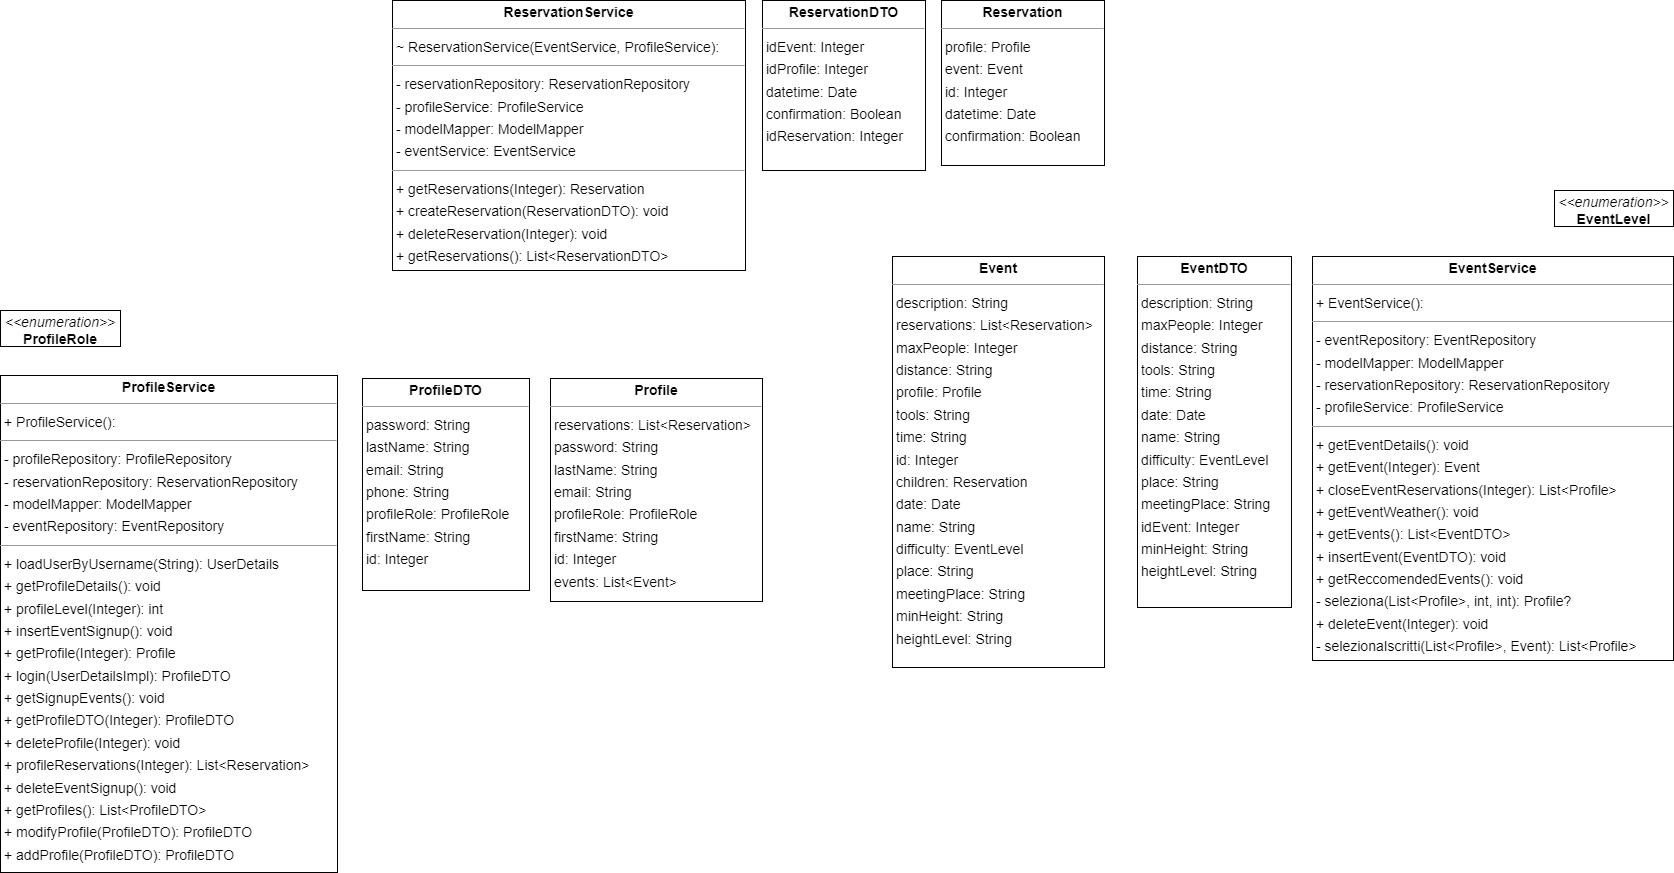

The diagram above was exported from draw.io. Its source (the exported page's mxGraphModel, read from the mxfile embedded in the PNG):
<mxGraphModel dx="1594" dy="812" grid="1" gridSize="10" guides="1" tooltips="1" connect="1" arrows="1" fold="1" page="0" pageScale="1" pageWidth="827" pageHeight="1169" background="none" math="0" shadow="0">
  <root>
    <mxCell id="0" />
    <mxCell id="1" parent="0" />
    <mxCell id="node2" value="&lt;p style=&quot;margin:0px;margin-top:4px;text-align:center;&quot;&gt;&lt;b&gt;Event&lt;/b&gt;&lt;/p&gt;&lt;hr size=&quot;1&quot;/&gt;&lt;p style=&quot;margin:0 0 0 4px;line-height:1.6;&quot;&gt; description: String&lt;br/&gt; reservations: List&amp;lt;Reservation&amp;gt;&lt;br/&gt; maxPeople: Integer&lt;br/&gt; distance: String&lt;br/&gt; profile: Profile&lt;br/&gt; tools: String&lt;br/&gt; time: String&lt;br/&gt; id: Integer&lt;br/&gt; children: Reservation&lt;br/&gt; date: Date&lt;br/&gt; name: String&lt;br/&gt; difficulty: EventLevel&lt;br/&gt; place: String&lt;br/&gt; meetingPlace: String&lt;br/&gt; minHeight: String&lt;br/&gt; heightLevel: String&lt;/p&gt;" style="verticalAlign=top;align=left;overflow=fill;fontSize=14;fontFamily=Helvetica;html=1;rounded=0;shadow=0;comic=0;labelBackgroundColor=none;strokeWidth=1;" parent="1" vertex="1">
      <mxGeometry x="130" y="236" width="212" height="411" as="geometry" />
    </mxCell>
    <mxCell id="node7" value="&lt;p style=&quot;margin:0px;margin-top:4px;text-align:center;&quot;&gt;&lt;b&gt;EventDTO&lt;/b&gt;&lt;/p&gt;&lt;hr size=&quot;1&quot;/&gt;&lt;p style=&quot;margin:0 0 0 4px;line-height:1.6;&quot;&gt; description: String&lt;br/&gt; maxPeople: Integer&lt;br/&gt; distance: String&lt;br/&gt; tools: String&lt;br/&gt; time: String&lt;br/&gt; date: Date&lt;br/&gt; name: String&lt;br/&gt; difficulty: EventLevel&lt;br/&gt; place: String&lt;br/&gt; meetingPlace: String&lt;br/&gt; idEvent: Integer&lt;br/&gt; minHeight: String&lt;br/&gt; heightLevel: String&lt;/p&gt;" style="verticalAlign=top;align=left;overflow=fill;fontSize=14;fontFamily=Helvetica;html=1;rounded=0;shadow=0;comic=0;labelBackgroundColor=none;strokeWidth=1;" parent="1" vertex="1">
      <mxGeometry x="375" y="236" width="154" height="351" as="geometry" />
    </mxCell>
    <mxCell id="node8" value="&lt;p style=&quot;margin:0px;margin-top:4px;text-align:center;&quot;&gt;&lt;i&gt;&amp;lt;&amp;lt;enumeration&amp;gt;&amp;gt;&lt;/i&gt;&lt;br/&gt;&lt;b&gt;EventLevel&lt;/b&gt;&lt;/p&gt;&lt;hr size=&quot;1&quot;/&gt;" style="verticalAlign=top;align=left;overflow=fill;fontSize=14;fontFamily=Helvetica;html=1;rounded=0;shadow=0;comic=0;labelBackgroundColor=none;strokeWidth=1;" parent="1" vertex="1">
      <mxGeometry x="792" y="170" width="119" height="36" as="geometry" />
    </mxCell>
    <mxCell id="node16" value="&lt;p style=&quot;margin:0px;margin-top:4px;text-align:center;&quot;&gt;&lt;b&gt;Profile&lt;/b&gt;&lt;/p&gt;&lt;hr size=&quot;1&quot;/&gt;&lt;p style=&quot;margin:0 0 0 4px;line-height:1.6;&quot;&gt; reservations: List&amp;lt;Reservation&amp;gt;&lt;br/&gt; password: String&lt;br/&gt; lastName: String&lt;br/&gt; email: String&lt;br/&gt; profileRole: ProfileRole&lt;br/&gt; firstName: String&lt;br/&gt; id: Integer&lt;br/&gt; events: List&amp;lt;Event&amp;gt;&lt;/p&gt;" style="verticalAlign=top;align=left;overflow=fill;fontSize=14;fontFamily=Helvetica;html=1;rounded=0;shadow=0;comic=0;labelBackgroundColor=none;strokeWidth=1;" parent="1" vertex="1">
      <mxGeometry x="-212" y="358" width="212" height="223" as="geometry" />
    </mxCell>
    <mxCell id="node10" value="&lt;p style=&quot;margin:0px;margin-top:4px;text-align:center;&quot;&gt;&lt;b&gt;ProfileDTO&lt;/b&gt;&lt;/p&gt;&lt;hr size=&quot;1&quot;/&gt;&lt;p style=&quot;margin:0 0 0 4px;line-height:1.6;&quot;&gt; password: String&lt;br/&gt; lastName: String&lt;br/&gt; email: String&lt;br/&gt; phone: String&lt;br/&gt; profileRole: ProfileRole&lt;br/&gt; firstName: String&lt;br/&gt; id: Integer&lt;/p&gt;" style="verticalAlign=top;align=left;overflow=fill;fontSize=14;fontFamily=Helvetica;html=1;rounded=0;shadow=0;comic=0;labelBackgroundColor=none;strokeWidth=1;" parent="1" vertex="1">
      <mxGeometry x="-400" y="358" width="167" height="212" as="geometry" />
    </mxCell>
    <mxCell id="node9" value="&lt;p style=&quot;margin:0px;margin-top:4px;text-align:center;&quot;&gt;&lt;i&gt;&amp;lt;&amp;lt;enumeration&amp;gt;&amp;gt;&lt;/i&gt;&lt;br/&gt;&lt;b&gt;ProfileRole&lt;/b&gt;&lt;/p&gt;&lt;hr size=&quot;1&quot;/&gt;" style="verticalAlign=top;align=left;overflow=fill;fontSize=14;fontFamily=Helvetica;html=1;rounded=0;shadow=0;comic=0;labelBackgroundColor=none;strokeWidth=1;" parent="1" vertex="1">
      <mxGeometry x="-762" y="290" width="120" height="36" as="geometry" />
    </mxCell>
    <mxCell id="node3" value="&lt;p style=&quot;margin:0px;margin-top:4px;text-align:center;&quot;&gt;&lt;b&gt;Reservation&lt;/b&gt;&lt;/p&gt;&lt;hr size=&quot;1&quot;/&gt;&lt;p style=&quot;margin:0 0 0 4px;line-height:1.6;&quot;&gt; profile: Profile&lt;br/&gt; event: Event&lt;br/&gt; id: Integer&lt;br/&gt; datetime: Date&lt;br/&gt; confirmation: Boolean&lt;/p&gt;" style="verticalAlign=top;align=left;overflow=fill;fontSize=14;fontFamily=Helvetica;html=1;rounded=0;shadow=0;comic=0;labelBackgroundColor=none;strokeWidth=1;" parent="1" vertex="1">
      <mxGeometry x="179" y="-20" width="163" height="165" as="geometry" />
    </mxCell>
    <mxCell id="node20" value="&lt;p style=&quot;margin:0px;margin-top:4px;text-align:center;&quot;&gt;&lt;b&gt;ReservationDTO&lt;/b&gt;&lt;/p&gt;&lt;hr size=&quot;1&quot;/&gt;&lt;p style=&quot;margin:0 0 0 4px;line-height:1.6;&quot;&gt; idEvent: Integer&lt;br/&gt; idProfile: Integer&lt;br/&gt; datetime: Date&lt;br/&gt; confirmation: Boolean&lt;br/&gt; idReservation: Integer&lt;/p&gt;" style="verticalAlign=top;align=left;overflow=fill;fontSize=14;fontFamily=Helvetica;html=1;rounded=0;shadow=0;comic=0;labelBackgroundColor=none;strokeWidth=1;" parent="1" vertex="1">
      <mxGeometry y="-20" width="163" height="170" as="geometry" />
    </mxCell>
    <mxCell id="qR2EtemaDaLYl9R37Fn3-6" value="&lt;p style=&quot;margin:0px;margin-top:4px;text-align:center;&quot;&gt;&lt;b&gt;ReservationService&lt;/b&gt;&lt;/p&gt;&lt;hr size=&quot;1&quot;/&gt;&lt;p style=&quot;margin:0 0 0 4px;line-height:1.6;&quot;&gt;~ ReservationService(EventService, ProfileService): &lt;/p&gt;&lt;hr size=&quot;1&quot;/&gt;&lt;p style=&quot;margin:0 0 0 4px;line-height:1.6;&quot;&gt;- reservationRepository: ReservationRepository&lt;br/&gt;- profileService: ProfileService&lt;br/&gt;- modelMapper: ModelMapper&lt;br/&gt;- eventService: EventService&lt;/p&gt;&lt;hr size=&quot;1&quot;/&gt;&lt;p style=&quot;margin:0 0 0 4px;line-height:1.6;&quot;&gt;+ getReservations(Integer): Reservation&lt;br/&gt;+ createReservation(ReservationDTO): void&lt;br/&gt;+ deleteReservation(Integer): void&lt;br/&gt;+ getReservations(): List&amp;lt;ReservationDTO&amp;gt;&lt;/p&gt;" style="verticalAlign=top;align=left;overflow=fill;fontSize=14;fontFamily=Helvetica;html=1;rounded=0;shadow=0;comic=0;labelBackgroundColor=none;strokeWidth=1;" parent="1" vertex="1">
      <mxGeometry x="-370" y="-20" width="353" height="270" as="geometry" />
    </mxCell>
    <mxCell id="qR2EtemaDaLYl9R37Fn3-12" value="&lt;p style=&quot;margin:0px;margin-top:4px;text-align:center;&quot;&gt;&lt;b&gt;EventService&lt;/b&gt;&lt;/p&gt;&lt;hr size=&quot;1&quot;/&gt;&lt;p style=&quot;margin:0 0 0 4px;line-height:1.6;&quot;&gt;+ EventService(): &lt;/p&gt;&lt;hr size=&quot;1&quot;/&gt;&lt;p style=&quot;margin:0 0 0 4px;line-height:1.6;&quot;&gt;- eventRepository: EventRepository&lt;br/&gt;- modelMapper: ModelMapper&lt;br/&gt;- reservationRepository: ReservationRepository&lt;br/&gt;- profileService: ProfileService&lt;/p&gt;&lt;hr size=&quot;1&quot;/&gt;&lt;p style=&quot;margin:0 0 0 4px;line-height:1.6;&quot;&gt;+ getEventDetails(): void&lt;br/&gt;+ getEvent(Integer): Event&lt;br/&gt;+ closeEventReservations(Integer): List&amp;lt;Profile&amp;gt;&lt;br/&gt;+ getEventWeather(): void&lt;br/&gt;+ getEvents(): List&amp;lt;EventDTO&amp;gt;&lt;br/&gt;+ insertEvent(EventDTO): void&lt;br/&gt;+ getReccomendedEvents(): void&lt;br/&gt;- seleziona(List&amp;lt;Profile&amp;gt;, int, int): Profile?&lt;br/&gt;+ deleteEvent(Integer): void&lt;br/&gt;- selezionaIscritti(List&amp;lt;Profile&amp;gt;, Event): List&amp;lt;Profile&amp;gt;&lt;/p&gt;" style="verticalAlign=top;align=left;overflow=fill;fontSize=14;fontFamily=Helvetica;html=1;rounded=0;shadow=0;comic=0;labelBackgroundColor=none;strokeWidth=1;" parent="1" vertex="1">
      <mxGeometry x="550" y="236" width="361" height="404" as="geometry" />
    </mxCell>
    <mxCell id="qR2EtemaDaLYl9R37Fn3-20" value="&lt;p style=&quot;margin:0px;margin-top:4px;text-align:center;&quot;&gt;&lt;b&gt;ProfileService&lt;/b&gt;&lt;/p&gt;&lt;hr size=&quot;1&quot;/&gt;&lt;p style=&quot;margin:0 0 0 4px;line-height:1.6;&quot;&gt;+ ProfileService(): &lt;/p&gt;&lt;hr size=&quot;1&quot;/&gt;&lt;p style=&quot;margin:0 0 0 4px;line-height:1.6;&quot;&gt;- profileRepository: ProfileRepository&lt;br/&gt;- reservationRepository: ReservationRepository&lt;br/&gt;- modelMapper: ModelMapper&lt;br/&gt;- eventRepository: EventRepository&lt;/p&gt;&lt;hr size=&quot;1&quot;/&gt;&lt;p style=&quot;margin:0 0 0 4px;line-height:1.6;&quot;&gt;+ loadUserByUsername(String): UserDetails&lt;br/&gt;+ getProfileDetails(): void&lt;br/&gt;+ profileLevel(Integer): int&lt;br/&gt;+ insertEventSignup(): void&lt;br/&gt;+ getProfile(Integer): Profile&lt;br/&gt;+ login(UserDetailsImpl): ProfileDTO&lt;br/&gt;+ getSignupEvents(): void&lt;br/&gt;+ getProfileDTO(Integer): ProfileDTO&lt;br/&gt;+ deleteProfile(Integer): void&lt;br/&gt;+ profileReservations(Integer): List&amp;lt;Reservation&amp;gt;&lt;br/&gt;+ deleteEventSignup(): void&lt;br/&gt;+ getProfiles(): List&amp;lt;ProfileDTO&amp;gt;&lt;br/&gt;+ modifyProfile(ProfileDTO): ProfileDTO&lt;br/&gt;+ addProfile(ProfileDTO): ProfileDTO&lt;/p&gt;" style="verticalAlign=top;align=left;overflow=fill;fontSize=14;fontFamily=Helvetica;html=1;rounded=0;shadow=0;comic=0;labelBackgroundColor=none;strokeWidth=1;" parent="1" vertex="1">
      <mxGeometry x="-762" y="355" width="337" height="497" as="geometry" />
    </mxCell>
  </root>
</mxGraphModel>